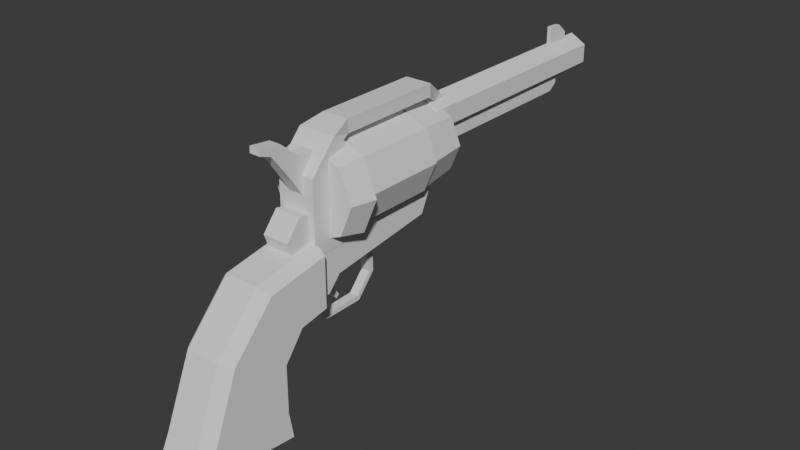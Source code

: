 # Source: revolver.blend  (saved by Blender 5.0.119; exported with 4.5.12 LTS)
import bpy
from mathutils import Matrix  # noqa: F401  (used for matrix-valued properties, if any)

bpy.ops.wm.read_factory_settings(use_empty=True)
scene = bpy.context.scene
scene.name = 'Scene'

# ---- collections
col_collection = bpy.data.collections.new('Collection'); scene.collection.children.link(col_collection)

# ---- world
world_world = bpy.data.worlds.new('World'); scene.world = world_world
world_world.use_nodes = True; world_world.node_tree.nodes.clear()
_N = world_world.node_tree.nodes; _L = world_world.node_tree.links
n0 = _N.new('ShaderNodeOutputWorld'); n0.name = 'World Output'; n0.location = (200, 100)
n1 = _N.new('ShaderNodeBackground'); n1.name = 'Background'; n1.location = (-200, 100)
n1.inputs[0].default_value = (0.05088, 0.05088, 0.05088, 1.0)
_L.new(n1.outputs[0], n0.inputs[0])
n0.is_active_output = True
world_world.color = (0.05088, 0.05088, 0.05088)
world_world.sun_shadow_jitter_overblur = 0.0

# ---- meshes
me_cylinder = bpy.data.meshes.new('Cylinder')
me_cylinder.from_pydata([(-8.467e-09, 0.2891, 0.487), (-8.467e-09, 2.24, 0.487), (0.1279, 0.2891, 0.5608), (0.1279, 2.24, 0.5608), (0.1279, 0.2891, 0.7085), (0.1279, 2.24, 0.7085), (-8.467e-09, 0.2891, 0.7824), (-8.467e-09, 2.24, 0.7824), (-0.1279, 0.2891, 0.7085), (-0.1279, 2.24, 0.7085), (-0.1279, 0.2891, 0.5608), (-0.1279, 2.24, 0.5608), (-0.08154, 0.4969, 0.4109), (-0.08154, 0.4969, 0.5739), (-0.08154, 1.824, 0.4109), (-0.08154, 1.725, 0.5739), (0.08154, 0.4969, 0.4109), (0.08154, 0.4969, 0.5739), (0.08154, 1.824, 0.4109), (0.08154, 1.725, 0.5739), (-0.08154, 1.897, 0.5739), (-0.08154, 1.897, 0.4644), (0.08154, 1.897, 0.4644), (0.08154, 1.897, 0.5739), (-0.01646, 1.888, 0.7055), (-0.01646, 1.891, 0.9143), (-0.01646, 2.101, 0.7055), (-0.01646, 2.101, 0.8303), (0.01646, 1.888, 0.7055), (0.01646, 1.891, 0.9143), (0.01646, 2.101, 0.7055), (0.01646, 2.101, 0.8303), (-0.01646, 1.995, 0.7055), (-0.01646, 2.01, 0.9061), (0.01646, 1.995, 0.7055), (0.01646, 2.01, 0.9061), (-0.2114, -1.207, -0.3188), (-3.551e-09, -0.6395, 0.1267), (-3.551e-09, 0.02006, 0.1267), (0.2332, -0.6395, 0.2233), (0.2332, 0.02006, 0.2233), (0.3298, -0.6395, 0.4564), (0.3298, 0.02006, 0.4564), (0.2332, -0.6395, 0.6896), (0.2332, 0.02006, 0.6896), (-3.551e-09, -0.6395, 0.7862), (-3.551e-09, 0.02006, 0.7862), (-0.2332, -0.6395, 0.6896), (-0.2332, 0.02006, 0.6896), (-0.3298, -0.6395, 0.4564), (-0.3298, 0.02006, 0.4564), (-0.2332, -0.6395, 0.2233), (-0.2332, 0.02006, 0.2233), (-0.2114, -0.9779, -0.2784), (0.2114, -1.207, -0.3188), (0.2114, -0.9779, -0.2784), (-0.2107, -1.366, -0.5272), (0.2107, -1.366, -0.5272), (-0.2156, -1.373, -0.8949), (0.2156, -1.373, -0.8949), (0.1467, -1.039, 0.1293), (0.1467, -1.039, -0.2523), (0.1319, -1.509, 0.09525), (0.2114, -1.458, 0.03253), (0.1319, -0.9779, 0.1879), (0.2114, -0.9779, 0.115), (0.1312, -1.868, -0.2882), (0.2107, -1.793, -0.3241), (0.1361, -2.086, -0.8156), (0.2156, -2.0, -0.8252), (-0.1467, 0.1819, 0.1623), (-0.1467, -0.8784, -0.2367), (-0.2114, -1.459, 0.03462), (-0.1346, -1.509, 0.09525), (-0.2114, -0.9779, 0.1174), (-0.1346, -0.9779, 0.1879), (-0.2107, -1.795, -0.3229), (-0.1339, -1.868, -0.2882), (-0.2156, -2.003, -0.8248), (-0.1388, -2.086, -0.8156), (-0.1467, -1.039, 0.1293), (-0.1467, -1.039, -0.2523), (-0.1378, -1.407, -1.183), (-0.2183, -1.339, -1.111), (0.1378, -1.407, -1.183), (0.2183, -1.339, -1.111), (0.1378, -2.099, -1.106), (0.2183, -2.095, -1.027), (0.1041, -2.135, -1.102), (0.1389, -2.181, -1.017), (-0.1068, -2.135, -1.102), (-0.1415, -2.181, -1.017), (-0.1378, -2.102, -1.106), (-0.2183, -2.098, -1.026), (0.1467, -0.8784, -0.2367), (0.1467, 0.1819, 0.1623), (0.1467, -0.7747, -0.1232), (-0.1467, -1.039, -0.1056), (0.1467, -1.039, -0.1056), (-0.1467, -0.7747, -0.1232), (-0.1467, -1.039, -0.0323), (0.1467, 0.09874, -0.01567), (0.1467, -1.039, -0.0323), (-0.1467, 0.09874, -0.01567), (-0.1501, -0.9991, 0.08858), (0.1067, -0.6183, 0.8201), (-0.1501, -0.6989, 0.08858), (-0.1501, -0.7048, 0.8184), (0.1501, -0.9991, 0.08858), (-0.1067, -0.6183, 0.8201), (0.1501, -0.6989, 0.08858), (0.1501, -0.7048, 0.8184), (-0.1501, -0.9991, 0.6421), (-0.1501, -0.7934, 0.8655), (0.1501, -0.7934, 0.8655), (0.1501, -0.9991, 0.6421), (0.1067, -0.6189, 0.9204), (-0.1067, -0.6189, 0.9204), (0.1067, 0.2288, 0.9255), (0.1067, 0.2294, 0.8252), (-0.1067, 0.2288, 0.9255), (-0.1067, 0.2294, 0.8252), (0.05104, 0.4056, 0.7958), (0.05104, 0.3666, 0.732), (-0.05104, 0.4056, 0.7958), (-0.05104, 0.3666, 0.732), (9.449e-09, 0.03543, 0.1425), (1.034e-08, 0.3543, 0.1816), (0.2277, 0.03543, 0.2369), (0.2001, 0.3543, 0.2645), (0.3221, 0.03543, 0.4646), (0.283, 0.3543, 0.4646), (0.2277, 0.03543, 0.6923), (0.2001, 0.3543, 0.6647), (9.449e-09, 0.03543, 0.7867), (1.034e-08, 0.3543, 0.7476), (-0.2277, 0.03543, 0.6923), (-0.2001, 0.3543, 0.6647), (-0.3221, 0.03543, 0.4646), (-0.283, 0.3543, 0.4646), (-0.2277, 0.03543, 0.2369), (-0.2001, 0.3543, 0.2645), (8.723e-09, -0.6654, 0.8409), (9.789e-09, -0.8561, 0.794), (0.2738, -0.6654, 0.7275), (0.2406, -0.8561, 0.6943), (0.3872, -0.6654, 0.4537), (0.3403, -0.8561, 0.4537), (0.2738, -0.6654, 0.18), (0.2406, -0.8561, 0.2131), (8.723e-09, -0.6654, 0.06656), (9.789e-09, -0.8561, 0.1135), (-0.2738, -0.6654, 0.18), (-0.2406, -0.8561, 0.2131), (-0.3872, -0.6654, 0.4537), (-0.3403, -0.8561, 0.4537), (-0.2738, -0.6654, 0.7275), (-0.2406, -0.8561, 0.6943), (-0.03548, -0.9392, -0.3149), (-0.03548, -1.016, -0.2095), (-0.03548, -0.8694, -0.3011), (-0.03548, -0.8804, -0.1657), (0.03548, -0.9392, -0.3149), (0.03548, -1.016, -0.2095), (0.03548, -0.8694, -0.3011), (0.03548, -0.8804, -0.1657), (-0.03548, -0.7753, -0.4816), (-0.03548, -0.7969, -0.5171), (0.03548, -0.7753, -0.4816), (0.03548, -0.7969, -0.5171), (-0.03548, -0.48, -0.4771), (-0.03548, -0.4654, -0.516), (0.03548, -0.48, -0.4771), (0.03548, -0.4654, -0.516), (-0.03548, -0.352, -0.3339), (-0.03548, -0.3113, -0.3422), (0.03548, -0.352, -0.3339), (0.03548, -0.3113, -0.3422), (-0.03548, -0.3785, -0.1768), (-0.03548, -0.3146, -0.1611), (0.03548, -0.3785, -0.1768), (0.03548, -0.3146, -0.1611), (-0.03548, -0.5687, -0.04191), (-0.03548, -0.1772, 0.00635), (0.03548, -0.5687, -0.04191), (0.03548, -0.1772, 0.00635), (-0.0566, -0.9657, 0.4582), (-0.05417, -1.088, 0.6408), (-0.0566, -0.7887, 0.7784), (-0.05417, -0.9964, 0.7689), (0.0566, -0.9657, 0.4582), (0.05417, -1.088, 0.6408), (0.0566, -0.7887, 0.7784), (0.05417, -0.9964, 0.7689), (-0.04627, -1.242, 0.8489), (-0.04627, -1.162, 0.9068), (0.04627, -1.162, 0.9068), (0.04627, -1.242, 0.8489), (-0.04348, -1.33, 0.8784), (-0.04348, -1.329, 0.9272), (0.04348, -1.329, 0.9272), (0.04348, -1.33, 0.8784), (0.1056, -0.9522, 0.0445), (-0.1056, -0.9522, 0.0445), (0.1056, -0.8313, 0.1894), (-0.1056, -0.8313, 0.1894), (0.1056, -0.8963, 0.3666), (-0.1056, -0.8963, 0.3666), (0.1056, -1.082, 0.3989), (-0.1056, -1.082, 0.3989), (0.1056, -1.203, 0.254), (-0.1056, -1.203, 0.254), (0.1056, -1.138, 0.07682), (-0.1056, -1.138, 0.07682), (0.05104, 0.5481, 0.7087), (0.05104, 0.5092, 0.6449), (-0.05104, 0.5481, 0.7087), (-0.05104, 0.5092, 0.6449), (-0.037, -0.7886, -0.1394), (-0.037, -0.7981, -0.08737), (-0.037, -0.7366, -0.1299), (-0.037, -0.7461, -0.0779), (0.037, -0.7886, -0.1394), (0.037, -0.7981, -0.08737), (0.037, -0.7366, -0.1299), (0.037, -0.7461, -0.0779), (-0.02643, -0.7284, -0.2765), (-0.02643, -0.7755, -0.3005), (0.02643, -0.7284, -0.2765), (0.02643, -0.7755, -0.3005), (-0.0178, -0.6517, -0.3905), (-0.0178, -0.6788, -0.4136), (0.0178, -0.6517, -0.3905), (0.0178, -0.6788, -0.4136)], [], [(0, 1, 3, 2), (2, 3, 5, 4), (4, 5, 7, 6), (6, 7, 9, 8), (3, 1, 11, 9, 7, 5), (8, 9, 11, 10), (10, 11, 1, 0), (0, 2, 4, 6, 8, 10), (12, 13, 15, 14), (15, 19, 23, 20), (18, 19, 17, 16), (16, 17, 13, 12), (14, 18, 16, 12), (19, 15, 13, 17), (21, 20, 23, 22), (14, 15, 20, 21), (19, 18, 22, 23), (18, 14, 21, 22), (32, 33, 27, 26), (26, 27, 31, 30), (34, 35, 29, 28), (28, 29, 25, 24), (32, 34, 28, 24), (35, 33, 25, 29), (31, 27, 33, 35), (26, 30, 34, 32), (30, 31, 35, 34), (24, 25, 33, 32), (37, 38, 40, 39), (39, 40, 42, 41), (53, 55, 54, 36), (41, 42, 44, 43), (43, 44, 46, 45), (45, 46, 48, 47), (47, 48, 50, 49), (40, 38, 52, 50, 48, 46, 44, 42), (49, 50, 52, 51), (56, 57, 59, 58), (36, 54, 57, 56), (51, 52, 38, 37), (37, 39, 41, 43, 45, 47, 49, 51), (71, 99, 96, 94), (64, 62, 63, 65), (67, 63, 62, 66), (66, 68, 69, 67), (100, 80, 70, 103), (55, 65, 63, 54), (54, 63, 67, 57), (57, 67, 69, 59), (101, 95, 60, 102), (73, 75, 74, 72), (72, 76, 77, 73), (79, 77, 76, 78), (95, 70, 80, 60), (64, 75, 73, 62), (36, 72, 74, 53), (72, 36, 56, 76), (62, 73, 77, 66), (53, 74, 75, 64, 65, 55), (66, 77, 79, 68), (76, 56, 58, 78), (71, 94, 61, 81), (102, 60, 80, 100), (103, 70, 95, 101), (83, 85, 84, 82), (88, 86, 87, 89), (86, 84, 85, 87), (92, 90, 91, 93), (82, 92, 93, 83), (90, 88, 89, 91), (84, 86, 88, 90, 92, 82), (58, 59, 85, 83), (78, 58, 83, 93), (59, 69, 87, 85), (87, 69, 68, 89), (68, 79, 91, 89), (91, 79, 78, 93), (61, 98, 97, 81), (94, 96, 98, 61), (81, 97, 99, 71), (99, 103, 101, 96), (98, 102, 100, 97), (96, 101, 102, 98), (97, 100, 103, 99), (113, 114, 116, 117), (106, 107, 111, 110), (107, 113, 117, 109), (117, 116, 118, 120), (106, 110, 108, 104), (114, 111, 105, 116), (114, 113, 112, 115), (108, 115, 112, 104), (104, 112, 113, 107, 106), (111, 107, 109, 105), (110, 111, 114, 115, 108), (119, 121, 125, 123), (116, 105, 119, 118), (109, 117, 120, 121), (105, 109, 121, 119), (125, 124, 216, 217), (118, 119, 123, 122), (121, 120, 124, 125), (120, 118, 122, 124), (126, 127, 129, 128), (128, 129, 131, 130), (130, 131, 133, 132), (132, 133, 135, 134), (134, 135, 137, 136), (136, 137, 139, 138), (129, 127, 141, 139, 137, 135, 133, 131), (138, 139, 141, 140), (140, 141, 127, 126), (126, 128, 130, 132, 134, 136, 138, 140), (142, 143, 145, 144), (144, 145, 147, 146), (146, 147, 149, 148), (148, 149, 151, 150), (150, 151, 153, 152), (152, 153, 155, 154), (145, 143, 157, 155, 153, 151, 149, 147), (154, 155, 157, 156), (156, 157, 143, 142), (142, 144, 146, 148, 150, 152, 154, 156), (158, 159, 161, 160), (160, 161, 165, 164), (164, 165, 163, 162), (162, 163, 159, 158), (160, 164, 168, 166), (165, 161, 159, 163), (169, 167, 171, 173), (158, 160, 166, 167), (164, 162, 169, 168), (162, 158, 167, 169), (172, 173, 177, 176), (166, 168, 172, 170), (168, 169, 173, 172), (167, 166, 170, 171), (176, 177, 181, 180), (171, 170, 174, 175), (173, 171, 175, 177), (170, 172, 176, 174), (180, 181, 185, 184), (175, 174, 178, 179), (177, 175, 179, 181), (174, 176, 180, 178), (182, 184, 185, 183), (179, 178, 182, 183), (181, 179, 183, 185), (178, 180, 184, 182), (186, 187, 189, 188), (188, 189, 193, 192), (192, 193, 191, 190), (190, 191, 187, 186), (188, 192, 190, 186), (191, 193, 196, 197), (197, 196, 200, 201), (189, 187, 194, 195), (187, 191, 197, 194), (193, 189, 195, 196), (200, 199, 198, 201), (195, 194, 198, 199), (194, 197, 201, 198), (196, 195, 199, 200), (202, 203, 205, 204), (204, 205, 207, 206), (206, 207, 209, 208), (208, 209, 211, 210), (205, 203, 213, 211, 209, 207), (210, 211, 213, 212), (212, 213, 203, 202), (202, 204, 206, 208, 210, 212), (215, 217, 216, 214), (124, 122, 214, 216), (123, 125, 217, 215), (122, 123, 215, 214), (218, 219, 221, 220), (220, 221, 225, 224), (224, 225, 223, 222), (222, 223, 219, 218), (222, 218, 227, 229), (225, 221, 219, 223), (229, 227, 231, 233), (220, 224, 228, 226), (218, 220, 226, 227), (224, 222, 229, 228), (230, 232, 233, 231), (226, 228, 232, 230), (228, 229, 233, 232), (227, 226, 230, 231)])
_uv = me_cylinder.uv_layers.new(name='UVMap')
_uv.uv.foreach_set('vector', [1.0, 0.5, 1.0, 1.0, 0.8333, 1.0, 0.8333, 0.5, 0.8333, 0.5, 0.8333, 1.0, 0.6667, 1.0, 0.6667, 0.5, 0.6667, 0.5, 0.6667, 1.0, 0.5, 1.0, 0.5, 0.5, 0.5, 0.5, 0.5, 1.0, 0.3333, 1.0, 0.3333, 0.5, 0.4578, 0.37, 0.25, 0.49, 0.04215, 0.37, 0.04215, 0.13, 0.25, 0.01, 0.4578, 0.13, 0.3333, 0.5, 0.3333, 1.0, 0.1667, 1.0, 0.1667, 0.5, 0.1667, 0.5, 0.1667, 1.0, -8.941e-08, 1.0, -8.941e-08, 0.5, 0.75, 0.49, 0.9578, 0.37, 0.9578, 0.13, 0.75, 0.01, 0.5422, 0.13, 0.5422, 0.37, 0.375, 0.0, 0.625, 0.0, 0.625, 0.25, 0.375, 0.25, 0.875, 0.5, 0.625, 0.5, 0.625, 0.5, 0.875, 0.5, 0.375, 0.5, 0.625, 0.5, 0.625, 0.75, 0.375, 0.75, 0.375, 0.75, 0.625, 0.75, 0.625, 1.0, 0.375, 1.0, 0.125, 0.5, 0.375, 0.5, 0.375, 0.75, 0.125, 0.75, 0.625, 0.5, 0.875, 0.5, 0.875, 0.75, 0.625, 0.75, 0.375, 0.25, 0.625, 0.25, 0.625, 0.5, 0.375, 0.5, 0.375, 0.25, 0.625, 0.25, 0.625, 0.25, 0.375, 0.25, 0.625, 0.5, 0.375, 0.5, 0.375, 0.5, 0.625, 0.5, 0.375, 0.5, 0.125, 0.5, 0.125, 0.5, 0.375, 0.5, 0.375, 0.125, 0.625, 0.125, 0.625, 0.25, 0.375, 0.25, 0.375, 0.25, 0.625, 0.25, 0.625, 0.5, 0.375, 0.5, 0.375, 0.625, 0.625, 0.625, 0.625, 0.75, 0.375, 0.75, 0.375, 0.75, 0.625, 0.75, 0.625, 1.0, 0.375, 1.0, 0.125, 0.625, 0.375, 0.625, 0.375, 0.75, 0.125, 0.75, 0.625, 0.625, 0.875, 0.625, 0.875, 0.75, 0.625, 0.75, 0.625, 0.5, 0.875, 0.5, 0.875, 0.625, 0.625, 0.625, 0.125, 0.5, 0.375, 0.5, 0.375, 0.625, 0.125, 0.625, 0.375, 0.5, 0.625, 0.5, 0.625, 0.625, 0.375, 0.625, 0.375, 0.0, 0.625, 0.0, 0.625, 0.125, 0.375, 0.125, 1.0, 0.5, 1.0, 1.0, 0.875, 1.0, 0.875, 0.5, 0.875, 0.5, 0.875, 1.0, 0.75, 1.0, 0.75, 0.5, 0.375, 0.25, 0.625, 0.25, 0.625, 0.5, 0.375, 0.5, 0.75, 0.5, 0.75, 1.0, 0.625, 1.0, 0.625, 0.5, 0.625, 0.5, 0.625, 1.0, 0.5, 1.0, 0.5, 0.5, 0.5, 0.5, 0.5, 1.0, 0.375, 1.0, 0.375, 0.5, 0.375, 0.5, 0.375, 1.0, 0.25, 1.0, 0.25, 0.5, 0.4197, 0.4197, 0.25, 0.49, 0.08029, 0.4197, 0.01, 0.25, 0.08029, 0.08029, 0.25, 0.01, 0.4197, 0.08029, 0.49, 0.25, 0.25, 0.5, 0.25, 1.0, 0.125, 1.0, 0.125, 0.5, 0.375, 0.5, 0.625, 0.5, 0.625, 0.5, 0.375, 0.5, 0.375, 0.5, 0.625, 0.5, 0.625, 0.5, 0.375, 0.5, 0.125, 0.5, 0.125, 1.0, 0.0, 1.0, 0.0, 0.5, 0.75, 0.49, 0.9197, 0.4197, 0.99, 0.25, 0.9197, 0.08029, 0.75, 0.01, 0.5803, 0.08029, 0.51, 0.25, 0.5803, 0.4197, 0.625, 0.5, 0.75, 0.5, 0.75, 0.75, 0.625, 0.75, 0.422, 0.0, 0.422, 0.25, 0.375, 0.2402, 0.375, 0.007072, 0.375, 0.25, 0.375, 0.2402, 0.422, 0.25, 0.4221, 0.25, 0.4221, 0.25, 0.4211, 0.25, 0.375, 0.25, 0.375, 0.25, 0.5625, 0.0, 0.625, 0.0, 0.625, 0.25, 0.5625, 0.25, 0.375, 0.75, 0.5819, 0.75, 0.5827, 1.0, 0.375, 1.0, 0.375, 1.0, 0.5827, 1.0, 0.5874, 1.0, 0.375, 1.0, 0.375, 1.0, 0.5874, 1.0, 0.5948, 1.0, 0.375, 1.0, 0.5625, 0.25, 0.625, 0.25, 0.625, 0.5, 0.5625, 0.5, 0.875, 0.5, 0.875, 0.75, 0.8333, 0.75, 0.8341, 0.5, 0.8341, 0.5, 0.8387, 0.5, 0.875, 0.5, 0.875, 0.5, 0.875, 0.5, 0.875, 0.5, 0.8387, 0.5, 0.8458, 0.5, 0.375, 0.5, 0.625, 0.5, 0.625, 0.75, 0.375, 0.75, 0.422, 0.0, 0.5796, 0.0, 0.5796, 0.25, 0.422, 0.25, 0.625, 0.5, 0.8341, 0.5, 0.8333, 0.75, 0.625, 0.75, 0.8341, 0.5, 0.625, 0.5, 0.625, 0.5, 0.8387, 0.5, 0.422, 0.25, 0.5796, 0.25, 0.5794, 0.25, 0.4221, 0.25, 0.125, 0.5, 0.3333, 0.5, 0.375, 0.5454, 0.375, 0.703, 0.3319, 0.75, 0.125, 0.75, 0.4221, 0.25, 0.5794, 0.25, 0.5805, 0.25, 0.4211, 0.25, 0.8387, 0.5, 0.625, 0.5, 0.625, 0.5, 0.8458, 0.5, 0.375, 0.75, 0.625, 0.75, 0.625, 1.0, 0.375, 1.0, 0.3125, 0.5, 0.375, 0.5, 0.375, 0.75, 0.3125, 0.75, 0.8125, 0.5, 0.875, 0.5, 0.875, 0.75, 0.8125, 0.75, 0.3781, 0.7497, 0.3781, 0.5003, 0.3978, 0.5465, 0.3978, 0.7035, 0.6022, 0.5657, 0.592, 0.5465, 0.5971, 0.5, 0.623, 0.5419, 0.592, 0.5465, 0.3978, 0.5465, 0.3781, 0.5003, 0.5971, 0.5, 0.5928, 0.7035, 0.6022, 0.6858, 0.623, 0.7096, 0.5979, 0.75, 0.3978, 0.7035, 0.5928, 0.7035, 0.5979, 0.75, 0.3781, 0.7497, 0.6022, 0.6858, 0.6022, 0.5657, 0.623, 0.5419, 0.623, 0.7096, 0.3978, 0.5465, 0.592, 0.5465, 0.6022, 0.5657, 0.6022, 0.6858, 0.5928, 0.7035, 0.3978, 0.7035, 0.375, 0.5, 0.625, 0.5, 0.625, 0.5, 0.375, 0.5, 0.8458, 0.5, 0.625, 0.5, 0.625, 0.5, 0.8501, 0.5, 0.375, 1.0, 0.5948, 1.0, 0.5992, 1.0, 0.375, 1.0, 0.375, 0.25, 0.375, 0.25, 0.4211, 0.25, 0.4205, 0.25, 0.4211, 0.25, 0.5805, 0.25, 0.581, 0.25, 0.4205, 0.25, 0.875, 0.5, 0.875, 0.5, 0.8458, 0.5, 0.8501, 0.5, 0.125, 0.5, 0.25, 0.5, 0.25, 0.75, 0.125, 0.75, 0.375, 0.25, 0.5, 0.25, 0.5, 0.5, 0.375, 0.5, 0.375, 0.0, 0.5, 0.0, 0.5, 0.25, 0.375, 0.25, 0.75, 0.5, 0.8125, 0.5, 0.8125, 0.75, 0.75, 0.75, 0.25, 0.5, 0.3125, 0.5, 0.3125, 0.75, 0.25, 0.75, 0.5, 0.25, 0.5625, 0.25, 0.5625, 0.5, 0.5, 0.5, 0.5, 0.0, 0.5625, 0.0, 0.5625, 0.25, 0.5, 0.25, 0.625, 1.0, 0.625, 0.639, 0.625, 0.639, 0.625, 1.0, 0.375, 0.25, 0.625, 0.25, 0.625, 0.5, 0.375, 0.5, 0.625, 0.25, 0.625, 0.1665, 0.625, 0.1665, 0.625, 0.25, 0.625, 1.0, 0.625, 0.639, 0.625, 0.639, 0.625, 1.0, 0.125, 0.5, 0.375, 0.5, 0.375, 0.75, 0.125, 0.75, 0.625, 0.639, 0.625, 0.5, 0.625, 0.5, 0.625, 0.639, 0.625, 0.639, 0.625, 1.0, 0.5587, 1.0, 0.5587, 0.75, 0.375, 0.75, 0.5587, 0.75, 0.5587, 1.0, 0.375, 1.0, 0.375, 0.0, 0.5587, 0.0, 0.625, 0.1665, 0.625, 0.25, 0.375, 0.25, 0.625, 0.5, 0.625, 0.25, 0.625, 0.25, 0.625, 0.5, 0.375, 0.5, 0.625, 0.5, 0.625, 0.639, 0.5587, 0.75, 0.375, 0.75, 0.625, 0.5, 0.625, 0.25, 0.625, 0.25, 0.625, 0.5, 0.625, 0.639, 0.625, 0.5, 0.625, 0.5, 0.625, 0.639, 0.625, 0.25, 0.625, 0.1665, 0.625, 0.1665, 0.625, 0.25, 0.625, 0.5, 0.625, 0.25, 0.625, 0.25, 0.625, 0.5, 0.625, 0.25, 0.625, 0.1665, 0.625, 0.1665, 0.625, 0.25, 0.625, 0.639, 0.625, 0.5, 0.625, 0.5, 0.625, 0.639, 0.625, 0.25, 0.625, 0.1665, 0.625, 0.1665, 0.625, 0.25, 0.625, 1.0, 0.625, 0.639, 0.625, 0.639, 0.625, 1.0, 1.0, 0.5, 1.0, 1.0, 0.875, 1.0, 0.875, 0.5, 0.875, 0.5, 0.875, 1.0, 0.75, 1.0, 0.75, 0.5, 0.75, 0.5, 0.75, 1.0, 0.625, 1.0, 0.625, 0.5, 0.625, 0.5, 0.625, 1.0, 0.5, 1.0, 0.5, 0.5, 0.5, 0.5, 0.5, 1.0, 0.375, 1.0, 0.375, 0.5, 0.375, 0.5, 0.375, 1.0, 0.25, 1.0, 0.25, 0.5, 0.4197, 0.4197, 0.25, 0.49, 0.08029, 0.4197, 0.01, 0.25, 0.08029, 0.08029, 0.25, 0.01, 0.4197, 0.08029, 0.49, 0.25, 0.25, 0.5, 0.25, 1.0, 0.125, 1.0, 0.125, 0.5, 0.125, 0.5, 0.125, 1.0, 0.0, 1.0, 0.0, 0.5, 0.75, 0.49, 0.9197, 0.4197, 0.99, 0.25, 0.9197, 0.08029, 0.75, 0.01, 0.5803, 0.08029, 0.51, 0.25, 0.5803, 0.4197, 1.0, 0.5, 1.0, 1.0, 0.875, 1.0, 0.875, 0.5, 0.875, 0.5, 0.875, 1.0, 0.75, 1.0, 0.75, 0.5, 0.75, 0.5, 0.75, 1.0, 0.625, 1.0, 0.625, 0.5, 0.625, 0.5, 0.625, 1.0, 0.5, 1.0, 0.5, 0.5, 0.5, 0.5, 0.5, 1.0, 0.375, 1.0, 0.375, 0.5, 0.375, 0.5, 0.375, 1.0, 0.25, 1.0, 0.25, 0.5, 0.4197, 0.4197, 0.25, 0.49, 0.08029, 0.4197, 0.01, 0.25, 0.08029, 0.08029, 0.25, 0.01, 0.4197, 0.08029, 0.49, 0.25, 0.25, 0.5, 0.25, 1.0, 0.125, 1.0, 0.125, 0.5, 0.125, 0.5, 0.125, 1.0, 0.0, 1.0, 0.0, 0.5, 0.75, 0.49, 0.9197, 0.4197, 0.99, 0.25, 0.9197, 0.08029, 0.75, 0.01, 0.5803, 0.08029, 0.51, 0.25, 0.5803, 0.4197, 0.375, 0.0, 0.625, 0.0, 0.625, 0.25, 0.375, 0.25, 0.375, 0.25, 0.625, 0.25, 0.625, 0.5, 0.375, 0.5, 0.375, 0.5, 0.625, 0.5, 0.625, 0.75, 0.375, 0.75, 0.375, 0.75, 0.625, 0.75, 0.625, 1.0, 0.375, 1.0, 0.375, 0.25, 0.375, 0.5, 0.375, 0.5, 0.375, 0.25, 0.625, 0.5, 0.875, 0.5, 0.875, 0.75, 0.625, 0.75, 0.375, 0.75, 0.375, 1.0, 0.375, 1.0, 0.375, 0.75, 0.375, 0.0, 0.375, 0.25, 0.375, 0.25, 0.375, 0.0, 0.375, 0.5, 0.375, 0.75, 0.375, 0.75, 0.375, 0.5, 0.375, 0.75, 0.375, 1.0, 0.375, 1.0, 0.375, 0.75, 0.375, 0.5, 0.375, 0.75, 0.375, 0.75, 0.375, 0.5, 0.375, 0.25, 0.375, 0.5, 0.375, 0.5, 0.375, 0.25, 0.375, 0.5, 0.375, 0.75, 0.375, 0.75, 0.375, 0.5, 0.375, 0.0, 0.375, 0.25, 0.375, 0.25, 0.375, 0.0, 0.375, 0.5, 0.375, 0.75, 0.375, 0.75, 0.375, 0.5, 0.375, 0.0, 0.375, 0.25, 0.375, 0.25, 0.375, 0.0, 0.375, 0.75, 0.375, 1.0, 0.375, 1.0, 0.375, 0.75, 0.375, 0.25, 0.375, 0.5, 0.375, 0.5, 0.375, 0.25, 0.375, 0.5, 0.375, 0.75, 0.375, 0.75, 0.375, 0.5, 0.375, 0.0, 0.375, 0.25, 0.375, 0.25, 0.375, 0.0, 0.375, 0.75, 0.375, 1.0, 0.375, 1.0, 0.375, 0.75, 0.375, 0.25, 0.375, 0.5, 0.375, 0.5, 0.375, 0.25, 0.125, 0.5, 0.375, 0.5, 0.375, 0.75, 0.125, 0.75, 0.375, 0.0, 0.375, 0.25, 0.375, 0.25, 0.375, 0.0, 0.375, 0.75, 0.375, 1.0, 0.375, 1.0, 0.375, 0.75, 0.375, 0.25, 0.375, 0.5, 0.375, 0.5, 0.375, 0.25, 0.375, 0.0, 0.625, 0.0, 0.625, 0.25, 0.375, 0.25, 0.375, 0.25, 0.625, 0.25, 0.625, 0.5, 0.375, 0.5, 0.375, 0.5, 0.625, 0.5, 0.625, 0.75, 0.375, 0.75, 0.375, 0.75, 0.625, 0.75, 0.625, 1.0, 0.375, 1.0, 0.125, 0.5, 0.375, 0.5, 0.375, 0.75, 0.125, 0.75, 0.625, 0.75, 0.625, 0.5, 0.625, 0.5, 0.625, 0.75, 0.625, 0.75, 0.625, 0.5, 0.625, 0.5, 0.625, 0.75, 0.625, 0.25, 0.625, 0.0, 0.625, 0.0, 0.625, 0.25, 0.625, 1.0, 0.625, 0.75, 0.625, 0.75, 0.625, 1.0, 0.625, 0.5, 0.625, 0.25, 0.625, 0.25, 0.625, 0.5, 0.625, 0.5, 0.875, 0.5, 0.875, 0.75, 0.625, 0.75, 0.625, 0.25, 0.625, 0.0, 0.625, 0.0, 0.625, 0.25, 0.625, 1.0, 0.625, 0.75, 0.625, 0.75, 0.625, 1.0, 0.625, 0.5, 0.625, 0.25, 0.625, 0.25, 0.625, 0.5, 1.0, 0.5, 1.0, 1.0, 0.8333, 1.0, 0.8333, 0.5, 0.8333, 0.5, 0.8333, 1.0, 0.6667, 1.0, 0.6667, 0.5, 0.6667, 0.5, 0.6667, 1.0, 0.5, 1.0, 0.5, 0.5, 0.5, 0.5, 0.5, 1.0, 0.3333, 1.0, 0.3333, 0.5, 0.4578, 0.37, 0.25, 0.49, 0.04215, 0.37, 0.04215, 0.13, 0.25, 0.01, 0.4578, 0.13, 0.3333, 0.5, 0.3333, 1.0, 0.1667, 1.0, 0.1667, 0.5, 0.1667, 0.5, 0.1667, 1.0, -8.941e-08, 1.0, -8.941e-08, 0.5, 0.75, 0.49, 0.9578, 0.37, 0.9578, 0.13, 0.75, 0.01, 0.5422, 0.13, 0.5422, 0.37, 0.625, 0.5, 0.875, 0.5, 0.875, 0.5835, 0.625, 0.639, 0.625, 1.0, 0.625, 0.639, 0.625, 0.639, 0.625, 1.0, 0.625, 0.5, 0.625, 0.25, 0.625, 0.25, 0.625, 0.5, 0.625, 0.639, 0.625, 0.5, 0.625, 0.5, 0.625, 0.639, 0.375, 0.0, 0.625, 0.0, 0.625, 0.25, 0.375, 0.25, 0.375, 0.25, 0.625, 0.25, 0.625, 0.5, 0.375, 0.5, 0.375, 0.5, 0.625, 0.5, 0.625, 0.75, 0.375, 0.75, 0.375, 0.75, 0.625, 0.75, 0.625, 1.0, 0.375, 1.0, 0.375, 0.75, 0.375, 1.0, 0.375, 1.0, 0.375, 0.75, 0.625, 0.5, 0.875, 0.5, 0.875, 0.75, 0.625, 0.75, 0.375, 0.75, 0.375, 1.0, 0.375, 1.0, 0.375, 0.75, 0.375, 0.25, 0.375, 0.5, 0.375, 0.5, 0.375, 0.25, 0.375, 0.0, 0.375, 0.25, 0.375, 0.25, 0.375, 0.0, 0.375, 0.5, 0.375, 0.75, 0.375, 0.75, 0.375, 0.5, 0.125, 0.5, 0.375, 0.5, 0.375, 0.75, 0.125, 0.75, 0.375, 0.25, 0.375, 0.5, 0.375, 0.5, 0.375, 0.25, 0.375, 0.5, 0.375, 0.75, 0.375, 0.75, 0.375, 0.5, 0.375, 0.0, 0.375, 0.25, 0.375, 0.25, 0.375, 0.0])
me_cylinder.update()

# ---- objects
ob_empty = bpy.data.objects.new('Empty', None)
ob_cylinder = bpy.data.objects.new('Cylinder', me_cylinder)

# ---- transforms, parenting, visibility, modifiers, constraints
ob_empty.location = (0.0, 0.0, 0.0)
ob_empty.rotation_euler = (1.571, -0.0, 1.571)
ob_empty.empty_display_type = 'IMAGE'
ob_empty.empty_display_size = 5.0
ob_cylinder.location = (0.0, 0.0, 0.0)

# ---- collection membership
col_collection.objects.link(ob_empty)
col_collection.objects.link(ob_cylinder)

# ---- scene / render settings (as saved in the file)
scene.frame_start = 1; scene.frame_end = 250; scene.frame_set(1)
scene.render.engine = 'BLENDER_EEVEE_NEXT'
scene.render.bake_bias = 0.0
scene.render.bake_samples = 0
scene.cycles.sampling_pattern = 'TABULATED_SOBOL'
scene.eevee.use_volume_custom_range = False
bpy.context.view_layer.update()

# ---- added for rendering (the .blend has no active camera and no usable light): camera, sun
cam_auto = bpy.data.cameras.new('AutoCamera')
cam_auto.lens = 50.0
cam_auto.sensor_width = 36.0
cam_auto.clip_end = 1000.0
ob_auto_camera = bpy.data.objects.new('AutoCamera', cam_auto)
scene.collection.objects.link(ob_auto_camera)
ob_auto_camera.location = (4.58873, -5.47691, 3.54292)
ob_auto_camera.rotation_euler = (1.09748, -7.21219e-08, 0.694738)
scene.camera = ob_auto_camera
light_auto_sun = bpy.data.lights.new('AutoSun', 'SUN')
light_auto_sun.energy = 3.0
light_auto_sun.angle = 0.0523599
ob_auto_sun = bpy.data.objects.new('AutoSun', light_auto_sun)
scene.collection.objects.link(ob_auto_sun)
ob_auto_sun.rotation_euler = (0.872665, 0.174533, 0.523599)
bpy.context.view_layer.update()
